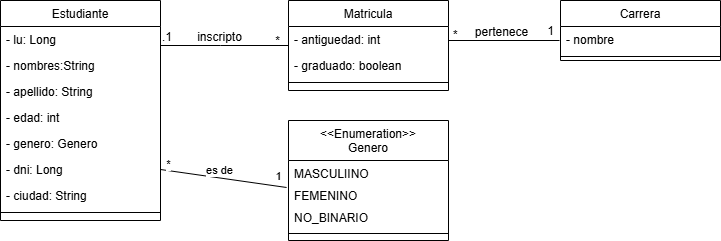

The diagram above was exported from draw.io. Its source (the exported page's mxGraphModel, read from the mxfile embedded in the PNG):
<mxGraphModel dx="1106" dy="669" grid="1" gridSize="10" guides="1" tooltips="1" connect="1" arrows="1" fold="1" page="1" pageScale="1" pageWidth="827" pageHeight="1169" math="0" shadow="0">
  <root>
    <mxCell id="WIyWlLk6GJQsqaUBKTNV-0" />
    <mxCell id="WIyWlLk6GJQsqaUBKTNV-1" parent="WIyWlLk6GJQsqaUBKTNV-0" />
    <mxCell id="zkfFHV4jXpPFQw0GAbJ--0" parent="WIyWlLk6GJQsqaUBKTNV-1" style="swimlane;fontStyle=0;align=center;verticalAlign=top;childLayout=stackLayout;horizontal=1;startSize=26;horizontalStack=0;resizeParent=1;resizeLast=0;collapsible=1;marginBottom=0;rounded=0;shadow=0;strokeWidth=1;" value="Estudiante" vertex="1">
      <mxGeometry height="220" width="160" x="220" y="120" as="geometry">
        <mxRectangle height="26" width="160" x="230" y="140" as="alternateBounds" />
      </mxGeometry>
    </mxCell>
    <mxCell id="zkfFHV4jXpPFQw0GAbJ--1" parent="zkfFHV4jXpPFQw0GAbJ--0" style="text;align=left;verticalAlign=top;spacingLeft=4;spacingRight=4;overflow=hidden;rotatable=0;points=[[0,0.5],[1,0.5]];portConstraint=eastwest;" value="- lu: Long" vertex="1">
      <mxGeometry height="26" width="160" y="26" as="geometry" />
    </mxCell>
    <mxCell id="zkfFHV4jXpPFQw0GAbJ--2" parent="zkfFHV4jXpPFQw0GAbJ--0" style="text;align=left;verticalAlign=top;spacingLeft=4;spacingRight=4;overflow=hidden;rotatable=0;points=[[0,0.5],[1,0.5]];portConstraint=eastwest;rounded=0;shadow=0;html=0;" value="- nombres:String" vertex="1">
      <mxGeometry height="26" width="160" y="52" as="geometry" />
    </mxCell>
    <mxCell id="zkfFHV4jXpPFQw0GAbJ--3" parent="zkfFHV4jXpPFQw0GAbJ--0" style="text;align=left;verticalAlign=top;spacingLeft=4;spacingRight=4;overflow=hidden;rotatable=0;points=[[0,0.5],[1,0.5]];portConstraint=eastwest;rounded=0;shadow=0;html=0;" value="- apellido: String" vertex="1">
      <mxGeometry height="26" width="160" y="78" as="geometry" />
    </mxCell>
    <mxCell id="-w42djr46SCldpMEDmMw-0" parent="zkfFHV4jXpPFQw0GAbJ--0" style="text;align=left;verticalAlign=top;spacingLeft=4;spacingRight=4;overflow=hidden;rotatable=0;points=[[0,0.5],[1,0.5]];portConstraint=eastwest;rounded=0;shadow=0;html=0;" value="- edad: int" vertex="1">
      <mxGeometry height="26" width="160" y="104" as="geometry" />
    </mxCell>
    <mxCell id="-w42djr46SCldpMEDmMw-1" parent="zkfFHV4jXpPFQw0GAbJ--0" style="text;align=left;verticalAlign=top;spacingLeft=4;spacingRight=4;overflow=hidden;rotatable=0;points=[[0,0.5],[1,0.5]];portConstraint=eastwest;rounded=0;shadow=0;html=0;" value="- genero: Genero" vertex="1">
      <mxGeometry height="26" width="160" y="130" as="geometry" />
    </mxCell>
    <mxCell id="-w42djr46SCldpMEDmMw-2" parent="zkfFHV4jXpPFQw0GAbJ--0" style="text;align=left;verticalAlign=top;spacingLeft=4;spacingRight=4;overflow=hidden;rotatable=0;points=[[0,0.5],[1,0.5]];portConstraint=eastwest;rounded=0;shadow=0;html=0;" value="- dni: Long" vertex="1">
      <mxGeometry height="26" width="160" y="156" as="geometry" />
    </mxCell>
    <mxCell id="-w42djr46SCldpMEDmMw-3" parent="zkfFHV4jXpPFQw0GAbJ--0" style="text;align=left;verticalAlign=top;spacingLeft=4;spacingRight=4;overflow=hidden;rotatable=0;points=[[0,0.5],[1,0.5]];portConstraint=eastwest;rounded=0;shadow=0;html=0;" value="- ciudad: String" vertex="1">
      <mxGeometry height="26" width="160" y="182" as="geometry" />
    </mxCell>
    <mxCell id="zkfFHV4jXpPFQw0GAbJ--4" parent="zkfFHV4jXpPFQw0GAbJ--0" style="line;html=1;strokeWidth=1;align=left;verticalAlign=middle;spacingTop=-1;spacingLeft=3;spacingRight=3;rotatable=0;labelPosition=right;points=[];portConstraint=eastwest;" value="" vertex="1">
      <mxGeometry height="8" width="160" y="208" as="geometry" />
    </mxCell>
    <mxCell id="zkfFHV4jXpPFQw0GAbJ--6" parent="WIyWlLk6GJQsqaUBKTNV-1" style="swimlane;fontStyle=0;align=center;verticalAlign=top;childLayout=stackLayout;horizontal=1;startSize=26;horizontalStack=0;resizeParent=1;resizeLast=0;collapsible=1;marginBottom=0;rounded=0;shadow=0;strokeWidth=1;" value="Carrera" vertex="1">
      <mxGeometry height="60" width="160" x="780" y="120" as="geometry">
        <mxRectangle height="26" width="160" x="130" y="380" as="alternateBounds" />
      </mxGeometry>
    </mxCell>
    <mxCell id="zkfFHV4jXpPFQw0GAbJ--7" parent="zkfFHV4jXpPFQw0GAbJ--6" style="text;align=left;verticalAlign=top;spacingLeft=4;spacingRight=4;overflow=hidden;rotatable=0;points=[[0,0.5],[1,0.5]];portConstraint=eastwest;" value="- nombre" vertex="1">
      <mxGeometry height="26" width="160" y="26" as="geometry" />
    </mxCell>
    <mxCell id="zkfFHV4jXpPFQw0GAbJ--9" parent="zkfFHV4jXpPFQw0GAbJ--6" style="line;html=1;strokeWidth=1;align=left;verticalAlign=middle;spacingTop=-1;spacingLeft=3;spacingRight=3;rotatable=0;labelPosition=right;points=[];portConstraint=eastwest;" value="" vertex="1">
      <mxGeometry height="8" width="160" y="52" as="geometry" />
    </mxCell>
    <mxCell id="zkfFHV4jXpPFQw0GAbJ--13" parent="WIyWlLk6GJQsqaUBKTNV-1" style="swimlane;fontStyle=0;align=center;verticalAlign=top;childLayout=stackLayout;horizontal=1;startSize=40;horizontalStack=0;resizeParent=1;resizeLast=0;collapsible=1;marginBottom=0;rounded=0;shadow=0;strokeWidth=1;" value="&lt;&lt;Enumeration&gt;&gt;&#10;Genero" vertex="1">
      <mxGeometry height="120" width="160" x="508" y="240" as="geometry">
        <mxRectangle height="26" width="170" x="340" y="380" as="alternateBounds" />
      </mxGeometry>
    </mxCell>
    <mxCell id="zkfFHV4jXpPFQw0GAbJ--14" parent="zkfFHV4jXpPFQw0GAbJ--13" style="text;align=left;verticalAlign=top;spacingLeft=4;spacingRight=4;overflow=hidden;rotatable=0;points=[[0,0.5],[1,0.5]];portConstraint=eastwest;" value="MASCULIINO" vertex="1">
      <mxGeometry height="22" width="160" y="40" as="geometry" />
    </mxCell>
    <mxCell id="-w42djr46SCldpMEDmMw-14" parent="zkfFHV4jXpPFQw0GAbJ--13" style="text;align=left;verticalAlign=top;spacingLeft=4;spacingRight=4;overflow=hidden;rotatable=0;points=[[0,0.5],[1,0.5]];portConstraint=eastwest;" value="FEMENINO" vertex="1">
      <mxGeometry height="22" width="160" y="62" as="geometry" />
    </mxCell>
    <mxCell id="-w42djr46SCldpMEDmMw-15" parent="zkfFHV4jXpPFQw0GAbJ--13" style="text;align=left;verticalAlign=top;spacingLeft=4;spacingRight=4;overflow=hidden;rotatable=0;points=[[0,0.5],[1,0.5]];portConstraint=eastwest;" value="NO_BINARIO" vertex="1">
      <mxGeometry height="22" width="160" y="84" as="geometry" />
    </mxCell>
    <mxCell id="zkfFHV4jXpPFQw0GAbJ--15" parent="zkfFHV4jXpPFQw0GAbJ--13" style="line;html=1;strokeWidth=1;align=left;verticalAlign=middle;spacingTop=-1;spacingLeft=3;spacingRight=3;rotatable=0;labelPosition=right;points=[];portConstraint=eastwest;" value="" vertex="1">
      <mxGeometry height="14" width="160" y="106" as="geometry" />
    </mxCell>
    <mxCell id="zkfFHV4jXpPFQw0GAbJ--17" parent="WIyWlLk6GJQsqaUBKTNV-1" style="swimlane;fontStyle=0;align=center;verticalAlign=top;childLayout=stackLayout;horizontal=1;startSize=26;horizontalStack=0;resizeParent=1;resizeLast=0;collapsible=1;marginBottom=0;rounded=0;shadow=0;strokeWidth=1;" value="Matricula" vertex="1">
      <mxGeometry height="90" width="160" x="508" y="120" as="geometry">
        <mxRectangle height="26" width="160" x="550" y="140" as="alternateBounds" />
      </mxGeometry>
    </mxCell>
    <mxCell id="zkfFHV4jXpPFQw0GAbJ--18" parent="zkfFHV4jXpPFQw0GAbJ--17" style="text;align=left;verticalAlign=top;spacingLeft=4;spacingRight=4;overflow=hidden;rotatable=0;points=[[0,0.5],[1,0.5]];portConstraint=eastwest;" value="- antiguedad: int" vertex="1">
      <mxGeometry height="26" width="160" y="26" as="geometry" />
    </mxCell>
    <mxCell id="zkfFHV4jXpPFQw0GAbJ--19" parent="zkfFHV4jXpPFQw0GAbJ--17" style="text;align=left;verticalAlign=top;spacingLeft=4;spacingRight=4;overflow=hidden;rotatable=0;points=[[0,0.5],[1,0.5]];portConstraint=eastwest;rounded=0;shadow=0;html=0;" value="- graduado: boolean" vertex="1">
      <mxGeometry height="26" width="160" y="52" as="geometry" />
    </mxCell>
    <mxCell id="zkfFHV4jXpPFQw0GAbJ--23" parent="zkfFHV4jXpPFQw0GAbJ--17" style="line;html=1;strokeWidth=1;align=left;verticalAlign=middle;spacingTop=-1;spacingLeft=3;spacingRight=3;rotatable=0;labelPosition=right;points=[];portConstraint=eastwest;" value="" vertex="1">
      <mxGeometry height="8" width="160" y="78" as="geometry" />
    </mxCell>
    <mxCell id="zkfFHV4jXpPFQw0GAbJ--26" edge="1" parent="WIyWlLk6GJQsqaUBKTNV-1" source="zkfFHV4jXpPFQw0GAbJ--0" style="endArrow=none;shadow=0;strokeWidth=1;rounded=0;curved=0;endFill=0;edgeStyle=elbowEdgeStyle;elbow=vertical;" target="zkfFHV4jXpPFQw0GAbJ--17" value="">
      <mxGeometry relative="1" x="0.5" y="41" as="geometry">
        <mxPoint x="-40" y="32" as="offset" />
        <Array as="points">
          <mxPoint x="440" y="165" />
        </Array>
        <mxPoint x="380" y="192" as="sourcePoint" />
        <mxPoint x="540" y="192" as="targetPoint" />
      </mxGeometry>
    </mxCell>
    <mxCell id="zkfFHV4jXpPFQw0GAbJ--27" connectable="0" parent="zkfFHV4jXpPFQw0GAbJ--26" style="resizable=0;align=left;verticalAlign=bottom;labelBackgroundColor=none;fontSize=12;" value=".1" vertex="1">
      <mxGeometry relative="1" x="-1" as="geometry">
        <mxPoint as="offset" />
      </mxGeometry>
    </mxCell>
    <mxCell id="zkfFHV4jXpPFQw0GAbJ--28" connectable="0" parent="zkfFHV4jXpPFQw0GAbJ--26" style="resizable=0;align=right;verticalAlign=bottom;labelBackgroundColor=none;fontSize=12;" value="*" vertex="1">
      <mxGeometry relative="1" x="1" as="geometry">
        <mxPoint x="-7" y="4" as="offset" />
      </mxGeometry>
    </mxCell>
    <mxCell id="zkfFHV4jXpPFQw0GAbJ--29" connectable="0" parent="zkfFHV4jXpPFQw0GAbJ--26" style="text;html=1;resizable=0;points=[];;align=center;verticalAlign=middle;labelBackgroundColor=none;rounded=0;shadow=0;strokeWidth=1;fontSize=12;" value="inscripto" vertex="1">
      <mxGeometry relative="1" x="0.5" y="49" as="geometry">
        <mxPoint x="-38" y="40" as="offset" />
      </mxGeometry>
    </mxCell>
    <mxCell id="-w42djr46SCldpMEDmMw-7" edge="1" parent="WIyWlLk6GJQsqaUBKTNV-1" source="zkfFHV4jXpPFQw0GAbJ--18" style="endArrow=none;shadow=0;strokeWidth=1;rounded=0;curved=0;endFill=0;edgeStyle=elbowEdgeStyle;elbow=vertical;exitX=1;exitY=0.5;exitDx=0;exitDy=0;" value="">
      <mxGeometry relative="1" x="0.5" y="41" as="geometry">
        <mxPoint x="-40" y="32" as="offset" />
        <Array as="points">
          <mxPoint x="740" y="160" />
        </Array>
        <mxPoint x="680" y="160" as="sourcePoint" />
        <mxPoint x="779" y="160" as="targetPoint" />
      </mxGeometry>
    </mxCell>
    <mxCell id="-w42djr46SCldpMEDmMw-8" connectable="0" parent="-w42djr46SCldpMEDmMw-7" style="resizable=0;align=left;verticalAlign=bottom;labelBackgroundColor=none;fontSize=12;" value="*" vertex="1">
      <mxGeometry relative="1" x="-1" as="geometry">
        <mxPoint x="3" y="4" as="offset" />
      </mxGeometry>
    </mxCell>
    <mxCell id="-w42djr46SCldpMEDmMw-9" connectable="0" parent="-w42djr46SCldpMEDmMw-7" style="resizable=0;align=right;verticalAlign=bottom;labelBackgroundColor=none;fontSize=12;" value="1" vertex="1">
      <mxGeometry relative="1" x="1" as="geometry">
        <mxPoint x="-4" y="-1" as="offset" />
      </mxGeometry>
    </mxCell>
    <mxCell id="-w42djr46SCldpMEDmMw-10" connectable="0" parent="-w42djr46SCldpMEDmMw-7" style="text;html=1;resizable=0;points=[];;align=center;verticalAlign=middle;labelBackgroundColor=none;rounded=0;shadow=0;strokeWidth=1;fontSize=12;" value="pertenece" vertex="1">
      <mxGeometry relative="1" x="0.5" y="49" as="geometry">
        <mxPoint x="-31" y="40" as="offset" />
      </mxGeometry>
    </mxCell>
    <mxCell id="-w42djr46SCldpMEDmMw-16" edge="1" parent="WIyWlLk6GJQsqaUBKTNV-1" source="-w42djr46SCldpMEDmMw-2" style="rounded=0;orthogonalLoop=1;jettySize=auto;html=1;exitX=1;exitY=0.5;exitDx=0;exitDy=0;entryX=-0.012;entryY=0.227;entryDx=0;entryDy=0;entryPerimeter=0;endArrow=none;endFill=0;" target="-w42djr46SCldpMEDmMw-14">
      <mxGeometry relative="1" as="geometry" />
    </mxCell>
    <mxCell id="-w42djr46SCldpMEDmMw-17" connectable="0" parent="-w42djr46SCldpMEDmMw-16" style="edgeLabel;html=1;align=center;verticalAlign=middle;resizable=0;points=[];" value="*" vertex="1">
      <mxGeometry relative="1" x="-0.4894" y="1" as="geometry">
        <mxPoint x="-25" y="-9" as="offset" />
      </mxGeometry>
    </mxCell>
    <mxCell id="-w42djr46SCldpMEDmMw-19" connectable="0" parent="-w42djr46SCldpMEDmMw-16" style="edgeLabel;html=1;align=center;verticalAlign=middle;resizable=0;points=[];" value="1" vertex="1">
      <mxGeometry relative="1" x="0.5788" y="2" as="geometry">
        <mxPoint x="17" y="-6" as="offset" />
      </mxGeometry>
    </mxCell>
    <mxCell id="-w42djr46SCldpMEDmMw-20" connectable="0" parent="-w42djr46SCldpMEDmMw-16" style="edgeLabel;html=1;align=center;verticalAlign=middle;resizable=0;points=[];" value="es de" vertex="1">
      <mxGeometry relative="1" x="-0.1428" as="geometry">
        <mxPoint x="4" y="-7" as="offset" />
      </mxGeometry>
    </mxCell>
  </root>
</mxGraphModel>